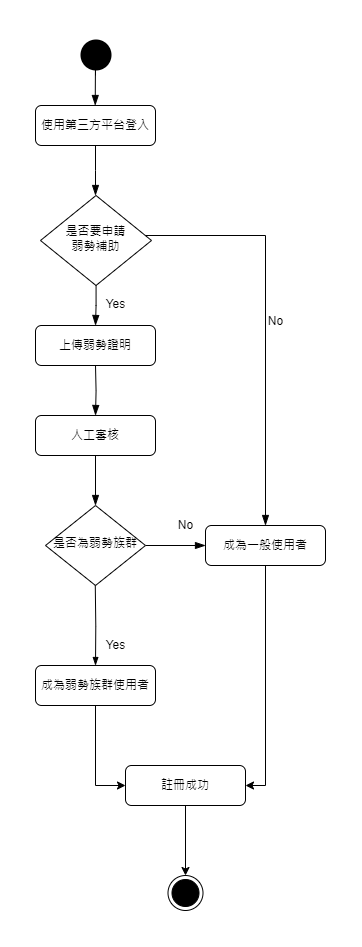

The diagram above was exported from draw.io. Its source (the exported page's mxGraphModel, read from the mxfile embedded in the PNG):
<mxGraphModel dx="1500" dy="773" grid="1" gridSize="10" guides="1" tooltips="1" connect="1" arrows="1" fold="1" page="1" pageScale="1" pageWidth="827" pageHeight="1169" math="0" shadow="0">
  <root>
    <mxCell id="WIyWlLk6GJQsqaUBKTNV-0" />
    <mxCell id="WIyWlLk6GJQsqaUBKTNV-1" parent="WIyWlLk6GJQsqaUBKTNV-0" />
    <mxCell id="WIyWlLk6GJQsqaUBKTNV-2" value="" style="rounded=0;html=1;jettySize=auto;orthogonalLoop=1;fontSize=11;endArrow=blockThin;endFill=1;endSize=8;strokeWidth=1;shadow=0;labelBackgroundColor=none;edgeStyle=orthogonalEdgeStyle;entryX=0.5;entryY=0;entryDx=0;entryDy=0;" parent="WIyWlLk6GJQsqaUBKTNV-1" source="WIyWlLk6GJQsqaUBKTNV-3" edge="1">
      <mxGeometry relative="1" as="geometry">
        <mxPoint x="220" y="170" as="targetPoint" />
      </mxGeometry>
    </mxCell>
    <mxCell id="WIyWlLk6GJQsqaUBKTNV-3" value="使用第三方平台登入" style="rounded=1;whiteSpace=wrap;html=1;fontSize=12;glass=0;strokeWidth=1;shadow=0;" parent="WIyWlLk6GJQsqaUBKTNV-1" vertex="1">
      <mxGeometry x="160" y="80" width="120" height="40" as="geometry" />
    </mxCell>
    <mxCell id="WIyWlLk6GJQsqaUBKTNV-4" value="Yes" style="rounded=0;html=1;jettySize=auto;orthogonalLoop=1;fontSize=11;endArrow=blockThin;endFill=1;endSize=8;strokeWidth=1;shadow=0;labelBackgroundColor=none;edgeStyle=orthogonalEdgeStyle;entryX=0.5;entryY=0;entryDx=0;entryDy=0;" parent="WIyWlLk6GJQsqaUBKTNV-1" source="WIyWlLk6GJQsqaUBKTNV-6" target="gdrMsM_yFrgIWX8xS2p--4" edge="1">
      <mxGeometry y="20" relative="1" as="geometry">
        <mxPoint as="offset" />
        <mxPoint x="220" y="320" as="targetPoint" />
      </mxGeometry>
    </mxCell>
    <mxCell id="WIyWlLk6GJQsqaUBKTNV-5" value="No" style="edgeStyle=orthogonalEdgeStyle;rounded=0;html=1;jettySize=auto;orthogonalLoop=1;fontSize=11;endArrow=blockThin;endFill=1;endSize=8;strokeWidth=1;shadow=0;labelBackgroundColor=none;entryX=0.5;entryY=0;entryDx=0;entryDy=0;" parent="WIyWlLk6GJQsqaUBKTNV-1" source="WIyWlLk6GJQsqaUBKTNV-6" target="WIyWlLk6GJQsqaUBKTNV-7" edge="1">
      <mxGeometry y="10" relative="1" as="geometry">
        <mxPoint as="offset" />
        <Array as="points">
          <mxPoint x="390" y="210" />
        </Array>
      </mxGeometry>
    </mxCell>
    <mxCell id="WIyWlLk6GJQsqaUBKTNV-6" value="是否要申請&lt;br&gt;弱勢補助" style="rhombus;whiteSpace=wrap;html=1;shadow=0;fontFamily=Helvetica;fontSize=12;align=center;strokeWidth=1;spacing=6;spacingTop=-4;" parent="WIyWlLk6GJQsqaUBKTNV-1" vertex="1">
      <mxGeometry x="165" y="170" width="111" height="90" as="geometry" />
    </mxCell>
    <mxCell id="gdrMsM_yFrgIWX8xS2p--17" style="edgeStyle=orthogonalEdgeStyle;rounded=0;orthogonalLoop=1;jettySize=auto;html=1;exitX=0.5;exitY=1;exitDx=0;exitDy=0;entryX=1;entryY=0.5;entryDx=0;entryDy=0;" parent="WIyWlLk6GJQsqaUBKTNV-1" source="WIyWlLk6GJQsqaUBKTNV-7" target="gdrMsM_yFrgIWX8xS2p--15" edge="1">
      <mxGeometry relative="1" as="geometry" />
    </mxCell>
    <mxCell id="WIyWlLk6GJQsqaUBKTNV-7" value="成為一般使用者" style="rounded=1;whiteSpace=wrap;html=1;fontSize=12;glass=0;strokeWidth=1;shadow=0;" parent="WIyWlLk6GJQsqaUBKTNV-1" vertex="1">
      <mxGeometry x="330" y="500" width="120" height="40" as="geometry" />
    </mxCell>
    <mxCell id="WIyWlLk6GJQsqaUBKTNV-8" value="No" style="rounded=0;html=1;jettySize=auto;orthogonalLoop=1;fontSize=11;endArrow=blockThin;endFill=1;endSize=8;strokeWidth=1;shadow=0;labelBackgroundColor=none;edgeStyle=orthogonalEdgeStyle;entryX=0;entryY=0.5;entryDx=0;entryDy=0;" parent="WIyWlLk6GJQsqaUBKTNV-1" source="WIyWlLk6GJQsqaUBKTNV-10" target="WIyWlLk6GJQsqaUBKTNV-7" edge="1">
      <mxGeometry x="0.3333" y="20" relative="1" as="geometry">
        <mxPoint as="offset" />
        <mxPoint x="100" y="519.9999999999999" as="targetPoint" />
      </mxGeometry>
    </mxCell>
    <mxCell id="WIyWlLk6GJQsqaUBKTNV-10" value="是否為弱勢族群" style="rhombus;whiteSpace=wrap;html=1;shadow=0;fontFamily=Helvetica;fontSize=12;align=center;strokeWidth=1;spacing=6;spacingTop=-4;" parent="WIyWlLk6GJQsqaUBKTNV-1" vertex="1">
      <mxGeometry x="170" y="480" width="100" height="80" as="geometry" />
    </mxCell>
    <mxCell id="gdrMsM_yFrgIWX8xS2p--0" value="" style="ellipse;shape=startState;fillColor=#000000;strokeColor=none;" parent="WIyWlLk6GJQsqaUBKTNV-1" vertex="1">
      <mxGeometry x="201" y="10" width="39" height="39" as="geometry" />
    </mxCell>
    <mxCell id="gdrMsM_yFrgIWX8xS2p--2" value="" style="rounded=0;html=1;jettySize=auto;orthogonalLoop=1;fontSize=11;endArrow=blockThin;endFill=1;endSize=8;strokeWidth=1;shadow=0;labelBackgroundColor=none;edgeStyle=orthogonalEdgeStyle;" parent="WIyWlLk6GJQsqaUBKTNV-1" edge="1">
      <mxGeometry relative="1" as="geometry">
        <mxPoint x="220" y="50" as="sourcePoint" />
        <mxPoint x="219.73" y="80" as="targetPoint" />
        <Array as="points">
          <mxPoint x="220" y="30" />
          <mxPoint x="220" y="30" />
        </Array>
      </mxGeometry>
    </mxCell>
    <mxCell id="gdrMsM_yFrgIWX8xS2p--4" value="上傳弱勢證明" style="rounded=1;whiteSpace=wrap;html=1;fontSize=12;glass=0;strokeWidth=1;shadow=0;" parent="WIyWlLk6GJQsqaUBKTNV-1" vertex="1">
      <mxGeometry x="160" y="300" width="120" height="40" as="geometry" />
    </mxCell>
    <mxCell id="gdrMsM_yFrgIWX8xS2p--5" value="" style="rounded=0;html=1;jettySize=auto;orthogonalLoop=1;fontSize=11;endArrow=blockThin;endFill=1;endSize=8;strokeWidth=1;shadow=0;labelBackgroundColor=none;edgeStyle=orthogonalEdgeStyle;entryX=0.5;entryY=0;entryDx=0;entryDy=0;" parent="WIyWlLk6GJQsqaUBKTNV-1" target="gdrMsM_yFrgIWX8xS2p--6" edge="1">
      <mxGeometry y="20" relative="1" as="geometry">
        <mxPoint as="offset" />
        <mxPoint x="220" y="340" as="sourcePoint" />
        <mxPoint x="230" y="330" as="targetPoint" />
      </mxGeometry>
    </mxCell>
    <mxCell id="gdrMsM_yFrgIWX8xS2p--6" value="人工審核" style="rounded=1;whiteSpace=wrap;html=1;fontSize=12;glass=0;strokeWidth=1;shadow=0;" parent="WIyWlLk6GJQsqaUBKTNV-1" vertex="1">
      <mxGeometry x="160" y="390" width="120" height="40" as="geometry" />
    </mxCell>
    <mxCell id="gdrMsM_yFrgIWX8xS2p--7" value="" style="rounded=0;html=1;jettySize=auto;orthogonalLoop=1;fontSize=11;endArrow=blockThin;endFill=1;endSize=8;strokeWidth=1;shadow=0;labelBackgroundColor=none;edgeStyle=orthogonalEdgeStyle;exitX=0.522;exitY=1.001;exitDx=0;exitDy=0;exitPerimeter=0;entryX=0.5;entryY=0;entryDx=0;entryDy=0;" parent="WIyWlLk6GJQsqaUBKTNV-1" source="gdrMsM_yFrgIWX8xS2p--6" target="WIyWlLk6GJQsqaUBKTNV-10" edge="1">
      <mxGeometry y="20" relative="1" as="geometry">
        <mxPoint as="offset" />
        <mxPoint x="219.88" y="430" as="sourcePoint" />
        <mxPoint x="220" y="470" as="targetPoint" />
        <Array as="points">
          <mxPoint x="220" y="430" />
        </Array>
      </mxGeometry>
    </mxCell>
    <mxCell id="gdrMsM_yFrgIWX8xS2p--10" value="Yes" style="rounded=0;html=1;jettySize=auto;orthogonalLoop=1;fontSize=11;endArrow=blockThin;endFill=1;strokeWidth=1;shadow=0;labelBackgroundColor=none;edgeStyle=orthogonalEdgeStyle;entryX=0.5;entryY=0;entryDx=0;entryDy=0;strokeColor=default;startArrow=none;startFill=0;" parent="WIyWlLk6GJQsqaUBKTNV-1" target="gdrMsM_yFrgIWX8xS2p--11" edge="1">
      <mxGeometry x="0.514" y="20" relative="1" as="geometry">
        <mxPoint y="-1" as="offset" />
        <mxPoint x="219.78" y="560" as="sourcePoint" />
        <mxPoint x="219.78" y="610" as="targetPoint" />
      </mxGeometry>
    </mxCell>
    <mxCell id="gdrMsM_yFrgIWX8xS2p--16" style="edgeStyle=orthogonalEdgeStyle;rounded=0;orthogonalLoop=1;jettySize=auto;html=1;exitX=0.5;exitY=1;exitDx=0;exitDy=0;entryX=0;entryY=0.5;entryDx=0;entryDy=0;" parent="WIyWlLk6GJQsqaUBKTNV-1" source="gdrMsM_yFrgIWX8xS2p--11" target="gdrMsM_yFrgIWX8xS2p--15" edge="1">
      <mxGeometry relative="1" as="geometry" />
    </mxCell>
    <mxCell id="gdrMsM_yFrgIWX8xS2p--11" value="成為弱勢族群使用者" style="rounded=1;whiteSpace=wrap;html=1;fontSize=12;glass=0;strokeWidth=1;shadow=0;" parent="WIyWlLk6GJQsqaUBKTNV-1" vertex="1">
      <mxGeometry x="160" y="640" width="120" height="40" as="geometry" />
    </mxCell>
    <mxCell id="gdrMsM_yFrgIWX8xS2p--20" style="edgeStyle=orthogonalEdgeStyle;rounded=0;orthogonalLoop=1;jettySize=auto;html=1;exitX=0.5;exitY=1;exitDx=0;exitDy=0;entryX=0.5;entryY=0;entryDx=0;entryDy=0;" parent="WIyWlLk6GJQsqaUBKTNV-1" source="gdrMsM_yFrgIWX8xS2p--15" target="gdrMsM_yFrgIWX8xS2p--21" edge="1">
      <mxGeometry relative="1" as="geometry">
        <mxPoint x="310" y="839.9999999999998" as="targetPoint" />
      </mxGeometry>
    </mxCell>
    <mxCell id="gdrMsM_yFrgIWX8xS2p--15" value="註冊成功" style="rounded=1;whiteSpace=wrap;html=1;fontSize=12;glass=0;strokeWidth=1;shadow=0;" parent="WIyWlLk6GJQsqaUBKTNV-1" vertex="1">
      <mxGeometry x="250" y="740" width="120" height="40" as="geometry" />
    </mxCell>
    <mxCell id="gdrMsM_yFrgIWX8xS2p--21" value="" style="ellipse;shape=endState;fillColor=#000000;strokeColor=#000000;" parent="WIyWlLk6GJQsqaUBKTNV-1" vertex="1">
      <mxGeometry x="292.5" y="850" width="35" height="35" as="geometry" />
    </mxCell>
  </root>
</mxGraphModel>